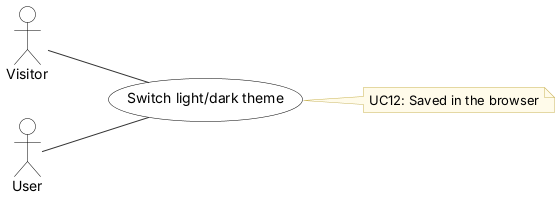

The diagram above was rendered by PlantUML. Its source (embedded in the PNG):
@startuml
' Use case UC12 Switch light/dark theme - Inventory & POS System v0.20.4 (report, Lecture 5; redrawn 2026-10-12)
' Edit: paste into draw.io (Arrange > Insert > Advanced > PlantUML) or planttext.com
skinparam defaultFontName Arial
skinparam shadowing false
skinparam ArrowColor #333333
skinparam rectangle {
  BackgroundColor White
  BorderColor Black
}
skinparam usecase {
  BackgroundColor White
  BorderColor Black
}
skinparam class {
  BackgroundColor White
  BorderColor Black
  HeaderBackgroundColor #E6F1EE
}
skinparam activity {
  BackgroundColor White
  BorderColor Black
}
skinparam state {
  BackgroundColor White
  BorderColor Black
}
skinparam sequence {
  ParticipantBackgroundColor White
  ParticipantBorderColor Black
  LifeLineBorderColor #888888
  ActorBorderColor Black
  ActorBackgroundColor White
}
skinparam note {
  BackgroundColor #FFFBEA
  BorderColor #C9B458
}
skinparam swimlaneWidth same
hide circle

left to right direction
actor "Visitor" as Visitor
actor "User" as User
usecase "Switch light/dark theme" as U
Visitor -- U
User -- U
note right of U
  UC12: Saved in the browser
end note
@enduml